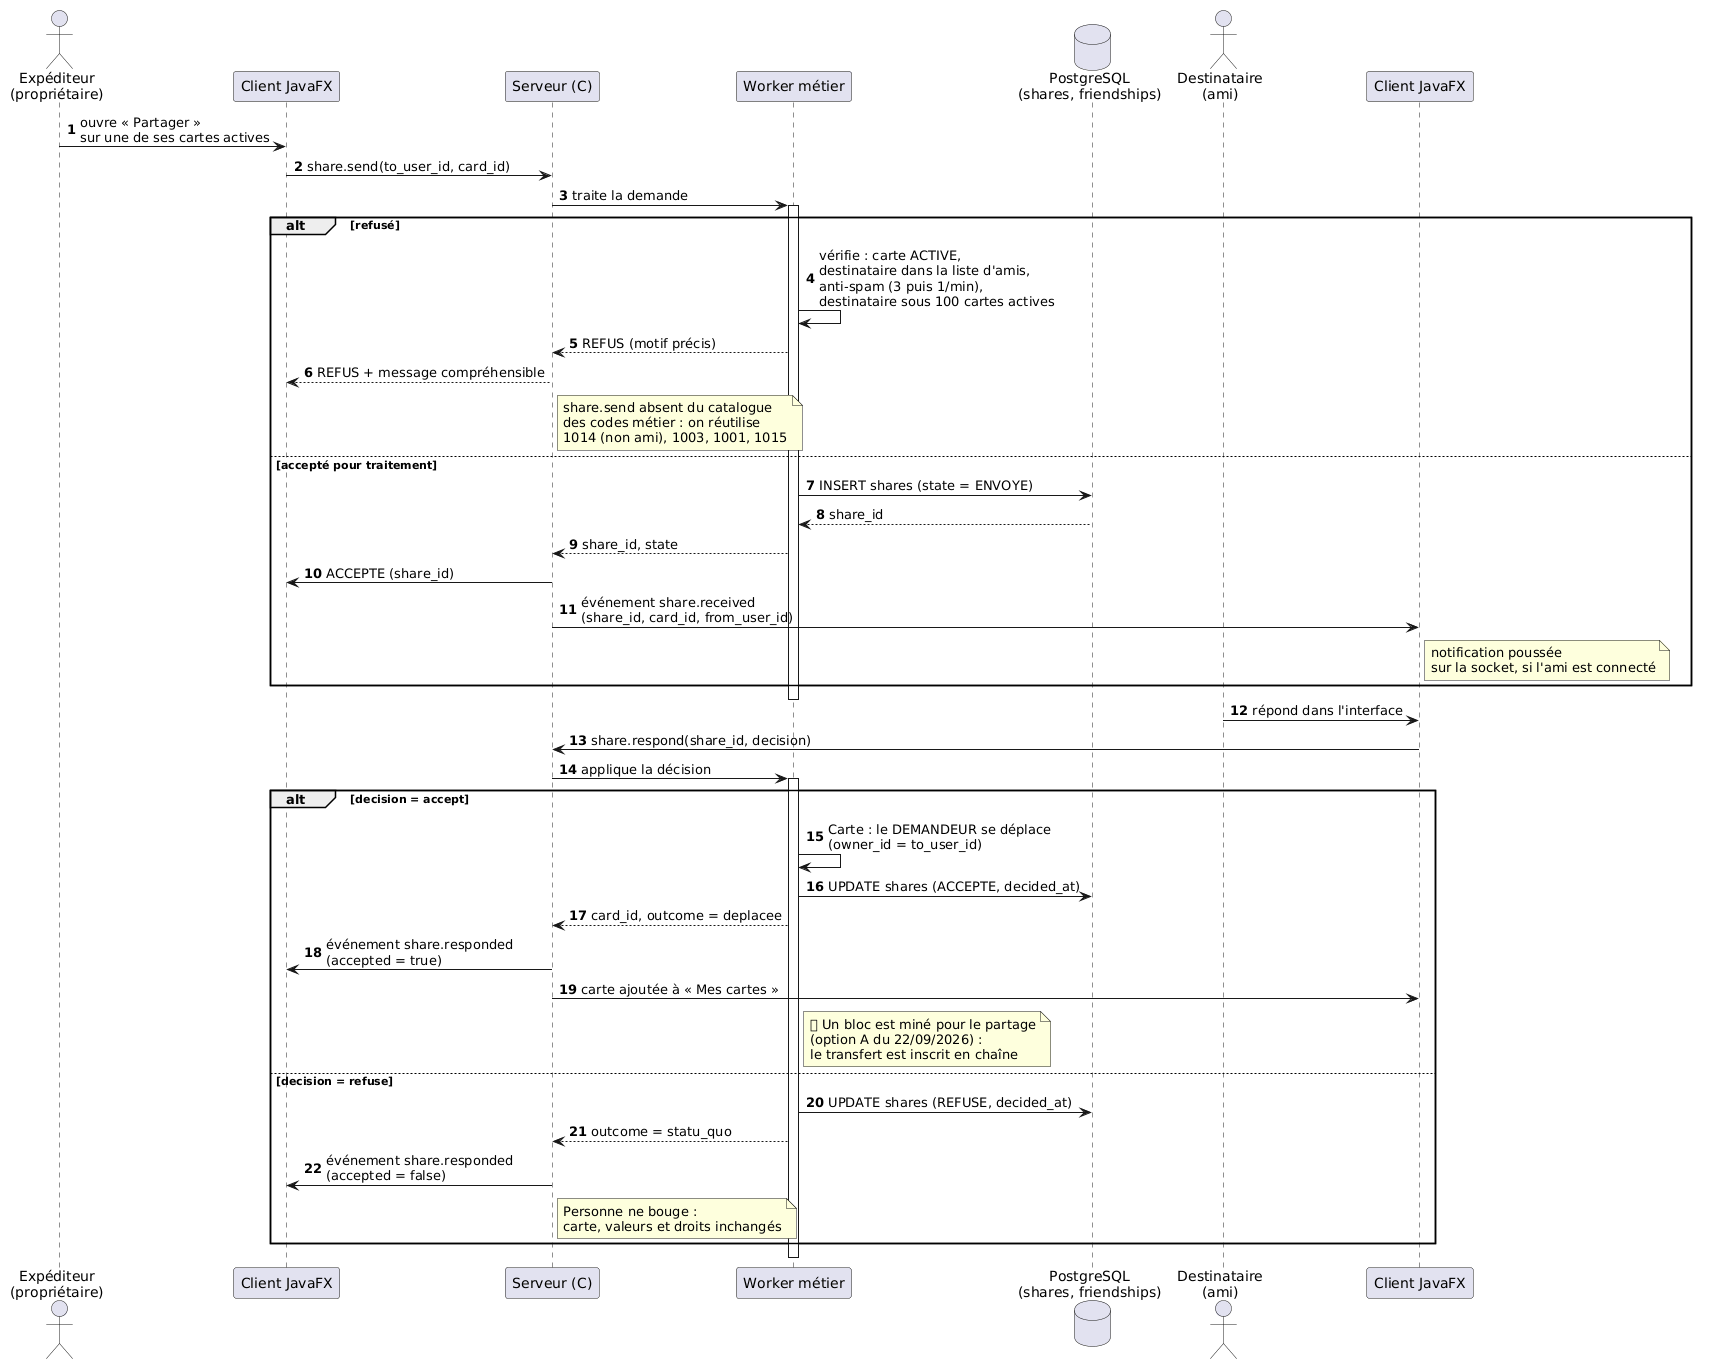

The diagram above was rendered by PlantUML. Its source (embedded in the PNG):
@startuml
' AnimeTCG - SAÉ BUT2 S3 - séquence : partage ciblé entre amis (DEC-15, réponse Q5.2)
' Retenu le 22/09/2026 : destinataires = liste d'amis ; acceptation → le demandeur se déplace.
' Anti-spam : 3 partages puis 1 par minute (réglable par l'utilisateur).
' ✅ Depuis le 22/09/2026, le partage EST inscrit en blockchain (option A) : envoi et
' acceptation produisent chacune un bloc ; la liste d'amis reste un réglage hors chaîne.
autonumber

actor "Expéditeur\n(propriétaire)" as E
participant "Client JavaFX" as CL1
participant "Serveur (C)" as SV
participant "Worker métier" as WK
database "PostgreSQL\n(shares, friendships)" as DB
actor "Destinataire\n(ami)" as D
participant "Client JavaFX" as CL2

E -> CL1 : ouvre « Partager »\nsur une de ses cartes actives
CL1 -> SV : share.send(to_user_id, card_id)
SV -> WK : traite la demande
activate WK

alt refusé
  WK -> WK : vérifie : carte ACTIVE,\ndestinataire dans la liste d'amis,\nanti-spam (3 puis 1/min),\ndestinataire sous 100 cartes actives
  WK --> SV : REFUS (motif précis)
  SV --> CL1 : REFUS + message compréhensible
  note right of SV : share.send absent du catalogue\ndes codes métier : on réutilise\n1014 (non ami), 1003, 1001, 1015
else accepté pour traitement
  WK -> DB : INSERT shares (state = ENVOYE)
  DB --> WK : share_id
  WK --> SV : share_id, state
  SV -> CL1 : ACCEPTE (share_id)
  SV -> CL2 : événement share.received\n(share_id, card_id, from_user_id)
  note right of CL2 : notification poussée\nsur la socket, si l'ami est connecté
end

deactivate WK

D -> CL2 : répond dans l'interface
CL2 -> SV : share.respond(share_id, decision)
SV -> WK : applique la décision
activate WK

alt decision = accept
  WK -> WK : Carte : le DEMANDEUR se déplace\n(owner_id = to_user_id)
  WK -> DB : UPDATE shares (ACCEPTE, decided_at)
  WK --> SV : card_id, outcome = deplacee
  SV -> CL1 : événement share.responded\n(accepted = true)
  SV -> CL2 : carte ajoutée à « Mes cartes »
  note right of WK : ✅ Un bloc est miné pour le partage\n(option A du 22/09/2026) :\nle transfert est inscrit en chaîne
else decision = refuse
  WK -> DB : UPDATE shares (REFUSE, decided_at)
  WK --> SV : outcome = statu_quo
  SV -> CL1 : événement share.responded\n(accepted = false)
  note right of SV : Personne ne bouge :\ncarte, valeurs et droits inchangés
end

deactivate WK
@enduml